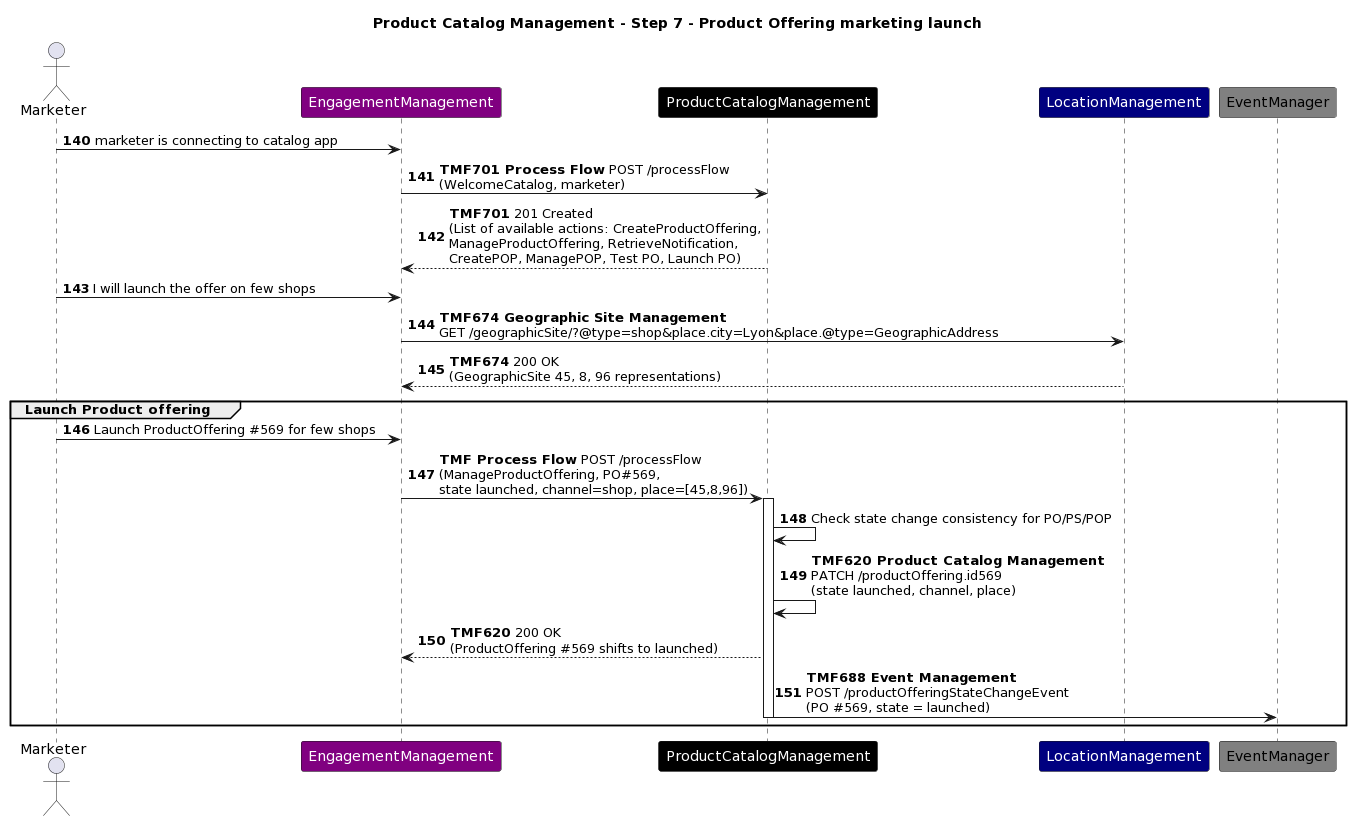

The diagram above was rendered by PlantUML. Its source (embedded in the PNG):
@startuml
skinparam ParticipantFontColor automatic
autonumber 140
Title: Product Catalog Management - Step 7 - Product Offering marketing launch
actor Marketer
participant EngagementManagement #Purple
participant ProductCatalogManagement #Black
participant LocationManagement #Navy
participant EventManager #Grey
Marketer -> EngagementManagement : marketer is connecting to catalog app
EngagementManagement -> ProductCatalogManagement : **TMF701 Process Flow** POST /processFlow\n(WelcomeCatalog, marketer)
ProductCatalogManagement --> EngagementManagement : **TMF701** 201 Created\n(List of available actions: CreateProductOffering,\nManageProductOffering, RetrieveNotification,\nCreatePOP, ManagePOP, Test PO, Launch PO)
Marketer -> EngagementManagement : I will launch the offer on few shops  
EngagementManagement -> LocationManagement : **TMF674 Geographic Site Management**\nGET /geographicSite/?@type=shop&place.city=Lyon&place.@type=GeographicAddress
LocationManagement --> EngagementManagement : **TMF674** 200 OK\n(GeographicSite 45, 8, 96 representations)
group Launch Product offering
Marketer -> EngagementManagement : Launch ProductOffering #569 for few shops  
EngagementManagement-> ProductCatalogManagement : **TMF Process Flow** POST /processFlow\n(ManageProductOffering, PO#569,\nstate launched, channel=shop, place=[45,8,96])
activate ProductCatalogManagement
ProductCatalogManagement -> ProductCatalogManagement : Check state change consistency for PO/PS/POP
ProductCatalogManagement -> ProductCatalogManagement : **TMF620 Product Catalog Management**\nPATCH /productOffering.id569\n(state launched, channel, place)
ProductCatalogManagement --> EngagementManagement : **TMF620** 200 OK\n(ProductOffering #569 shifts to launched)
ProductCatalogManagement -> EventManager : **TMF688 Event Management**\nPOST /productOfferingStateChangeEvent\n(PO #569, state = launched)
deactivate ProductCatalogManagement
end
@enduml